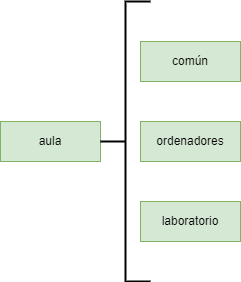

The diagram above was exported from draw.io. Its source (the exported page's mxGraphModel, read from the mxfile embedded in the PNG):
<mxGraphModel dx="868" dy="482" grid="1" gridSize="10" guides="1" tooltips="1" connect="1" arrows="1" fold="1" page="1" pageScale="1" pageWidth="827" pageHeight="1169" math="0" shadow="0">
  <root>
    <mxCell id="0" />
    <mxCell id="1" parent="0" />
    <mxCell id="ERuEkWkQv7Yq2e6pBVk9-2" value="aula" style="whiteSpace=wrap;html=1;align=center;fillColor=#d5e8d4;strokeColor=#82b366;" vertex="1" parent="1">
      <mxGeometry x="60" y="280" width="100" height="40" as="geometry" />
    </mxCell>
    <mxCell id="ERuEkWkQv7Yq2e6pBVk9-3" value="común" style="whiteSpace=wrap;html=1;align=center;fillColor=#d5e8d4;strokeColor=#82b366;" vertex="1" parent="1">
      <mxGeometry x="200" y="200" width="100" height="40" as="geometry" />
    </mxCell>
    <mxCell id="ERuEkWkQv7Yq2e6pBVk9-4" value="ordenadores" style="whiteSpace=wrap;html=1;align=center;fillColor=#d5e8d4;strokeColor=#82b366;" vertex="1" parent="1">
      <mxGeometry x="200" y="280" width="100" height="40" as="geometry" />
    </mxCell>
    <mxCell id="ERuEkWkQv7Yq2e6pBVk9-5" value="laboratorio" style="whiteSpace=wrap;html=1;align=center;fillColor=#d5e8d4;strokeColor=#82b366;" vertex="1" parent="1">
      <mxGeometry x="200" y="360" width="100" height="40" as="geometry" />
    </mxCell>
    <mxCell id="ERuEkWkQv7Yq2e6pBVk9-6" value="" style="strokeWidth=2;html=1;shape=mxgraph.flowchart.annotation_2;align=left;labelPosition=right;pointerEvents=1;" vertex="1" parent="1">
      <mxGeometry x="160" y="160" width="50" height="280" as="geometry" />
    </mxCell>
  </root>
</mxGraphModel>